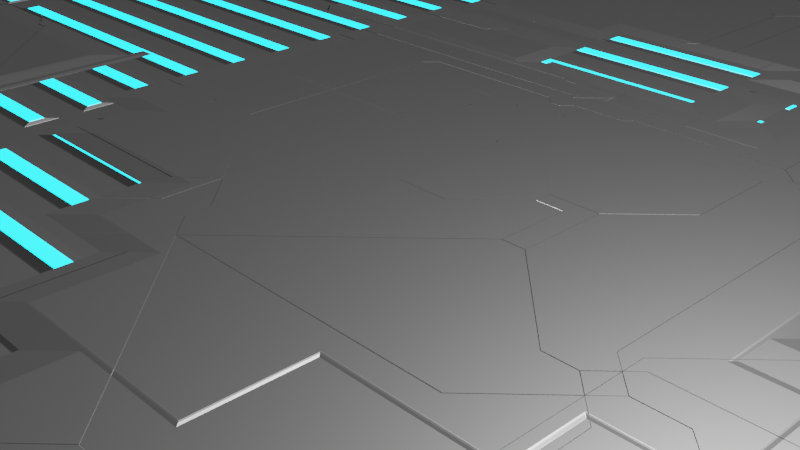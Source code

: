 # Source: floor.blend  (saved by Blender 2.82.7; exported with 4.5.12 LTS)
import bpy
from mathutils import Matrix  # noqa: F401  (used for matrix-valued properties, if any)

bpy.ops.wm.read_factory_settings(use_empty=True)
scene = bpy.context.scene
scene.name = 'Scene'

# ---- collections
col_collection = bpy.data.collections.new('Collection'); scene.collection.children.link(col_collection)

# ---- materials (node trees are filled in below, after node groups)
mat_material_001 = bpy.data.materials.new('Material.001')
mat_material_001.use_transparent_shadow = False

# ---- material node trees
mat_material_001.use_nodes = True; mat_material_001.node_tree.nodes.clear()
_N = mat_material_001.node_tree.nodes; _L = mat_material_001.node_tree.links
n0 = _N.new('ShaderNodeValToRGB'); n0.name = 'ColorRamp'; n0.location = (-583, -18)
while len(n0.color_ramp.elements) > 1: n0.color_ramp.elements.remove(n0.color_ramp.elements[-1])
n0.color_ramp.elements[0].position = 0.5136; n0.color_ramp.elements[0].color = (1.0, 1.0, 1.0, 1.0)
_e = n0.color_ramp.elements.new(0.65); _e.color = (0.0, 0.0, 0.0, 1.0)
n1 = _N.new('ShaderNodeOutputMaterial'); n1.name = 'Material Output'; n1.location = (767, 292)
n2 = _N.new('ShaderNodeMixShader'); n2.name = 'Mix Shader'; n2.location = (492, 584)
n3 = _N.new('ShaderNodeValToRGB'); n3.name = 'ColorRamp.001'; n3.location = (-57, 670)
n3.color_ramp.interpolation = 'CONSTANT'
while len(n3.color_ramp.elements) > 1: n3.color_ramp.elements.remove(n3.color_ramp.elements[-1])
n3.color_ramp.elements[0].position = 0.0; n3.color_ramp.elements[0].color = (0.0, 0.0, 0.0, 1.0)
_e = n3.color_ramp.elements.new(0.5864); _e.color = (1.0, 1.0, 1.0, 1.0)
n4 = _N.new('ShaderNodeTexCoord'); n4.name = 'Texture Coordinate.001'; n4.location = (-1624, -608)
n5 = _N.new('ShaderNodeMapping'); n5.name = 'Mapping.001'; n5.location = (-1414, -591)
n5.width = 240
n6 = _N.new('ShaderNodeBsdfPrincipled'); n6.name = 'Principled BSDF'; n6.location = (71, 300)
n6.width = 251
n6.distribution = 'GGX'
n6.subsurface_method = 'BURLEY'
n6.inputs[0].default_value = (38.26, 38.26, 38.26, 1.0)
n6.inputs[1].default_value = 1.0
n6.inputs[2].default_value = 0.5136
n6.inputs[3].default_value = 1.45
n6.inputs[8].default_value = 1.0
n6.inputs[10].default_value = 50.0
n6.inputs[27].default_value = (0.0, 0.0, 0.0, 1.0)
n6.inputs[28].default_value = 1.0
n7 = _N.new('ShaderNodeTexCoord'); n7.name = 'Texture Coordinate'; n7.location = (-1676, 81)
n8 = _N.new('ShaderNodeMapping'); n8.name = 'Mapping'; n8.location = (-1466, 98)
n8.width = 240
n9 = _N.new('ShaderNodeBump'); n9.name = 'Bump'; n9.location = (-188, -35)
n9.inputs[0].default_value = 0.5833
n9.inputs[1].default_value = 1.0
n9.inputs[2].default_value = 1.0
n10 = _N.new('ShaderNodeTexVoronoi'); n10.name = 'Voronoi Texture'; n10.location = (-1176, 98)
n10.voronoi_dimensions = '4D'
n10.distance = 'CHEBYCHEV'
n10.feature = 'F2'
n10.inputs[2].default_value = 0.05
n11 = _N.new('ShaderNodeBump'); n11.name = 'Bump.002'; n11.location = (-298, -340)
n11.inputs[1].default_value = 1.0
n11.inputs[2].default_value = 1.0
n12 = _N.new('ShaderNodeBump'); n12.name = 'Bump.001'; n12.location = (-233, -819)
n12.inputs[1].default_value = 1.0
n12.inputs[2].default_value = 1.0
n13 = _N.new('ShaderNodeValToRGB'); n13.name = 'ColorRamp.002'; n13.location = (-272, -551)
n13.color_ramp.interpolation = 'CONSTANT'
while len(n13.color_ramp.elements) > 1: n13.color_ramp.elements.remove(n13.color_ramp.elements[-1])
n13.color_ramp.elements[0].position = 0.0; n13.color_ramp.elements[0].color = (0.0, 0.0, 0.0, 1.0)
_e = n13.color_ramp.elements.new(0.7682); _e.color = (0.2423, 0.7706, 1.0, 1.0)
n14 = _N.new('ShaderNodeTexVoronoi'); n14.name = 'Voronoi Texture.002'; n14.location = (-940, -220)
n14.voronoi_dimensions = '4D'
n14.distance = 'CHEBYCHEV'
n14.feature = 'F2'
n14.inputs[1].default_value = 5.0
n14.inputs[2].default_value = 0.05
n14.inputs[8].default_value = 0.5
n15 = _N.new('ShaderNodeTexVoronoi'); n15.name = 'Voronoi Texture.001'; n15.location = (-934, -571)
n15.distance = 'CHEBYCHEV'
n15.feature = 'F2'
n15.inputs[1].default_value = 1.0
n16 = _N.new('ShaderNodeTexBrick'); n16.name = 'Brick Texture'; n16.location = (-501, -759)
n16.squash_frequency = 1
n16.offset = 0.0
n16.squash = 1.7
n16.inputs[4].default_value = 33.6
n16.inputs[5].default_value = 0.1
n16.inputs[6].default_value = 0.5
n16.inputs[7].default_value = -1.0
n16.inputs[8].default_value = 1.0
n17 = _N.new('ShaderNodeBsdfPrincipled'); n17.name = 'Principled BSDF.001'; n17.location = (467, -555)
n17.distribution = 'GGX'
n17.subsurface_method = 'BURLEY'
n17.inputs[0].default_value = (78.81, 78.75, 78.71, 1.0)
n17.inputs[1].default_value = 1.0
n17.inputs[2].default_value = 0.5136
n17.inputs[3].default_value = 1.45
n17.inputs[8].default_value = 1.0
n17.inputs[10].default_value = 100.0
n17.inputs[13].default_value = 0.5273
n17.inputs[28].default_value = 1.0
n18 = _N.new('ShaderNodeBrightContrast'); n18.name = 'Bright/Contrast'; n18.location = (135, -723)
n18.inputs[1].default_value = 2.0
n18.inputs[2].default_value = 10.0
_L.new(n6.outputs[0], n2.inputs[1])
_L.new(n8.outputs[0], n10.inputs[0])
_L.new(n7.outputs[3], n8.inputs[0])
_L.new(n10.outputs[0], n0.inputs[0])
_L.new(n0.outputs[0], n9.inputs[3])
_L.new(n2.outputs[0], n1.inputs[0])
_L.new(n17.outputs[0], n2.inputs[2])
_L.new(n3.outputs[0], n2.inputs[0])
_L.new(n10.outputs[0], n3.inputs[0])
_L.new(n12.outputs[0], n17.inputs[5])
_L.new(n5.outputs[0], n15.inputs[0])
_L.new(n4.outputs[0], n5.inputs[0])
_L.new(n16.outputs[0], n12.inputs[3])
_L.new(n11.outputs[0], n9.inputs[4])
_L.new(n9.outputs[0], n6.inputs[5])
_L.new(n8.outputs[0], n14.inputs[0])
_L.new(n14.outputs[1], n11.inputs[3])
_L.new(n13.outputs[0], n18.inputs[0])
_L.new(n16.outputs[0], n13.inputs[0])
_L.new(n18.outputs[0], n17.inputs[27])
n1.is_active_output = True

# ---- world
world_world = bpy.data.worlds.new('World'); scene.world = world_world
world_world.use_nodes = True; world_world.node_tree.nodes.clear()
_N = world_world.node_tree.nodes; _L = world_world.node_tree.links
n0 = _N.new('ShaderNodeOutputWorld'); n0.name = 'World Output'; n0.location = (300, 300)
n1 = _N.new('ShaderNodeBackground'); n1.name = 'Background'; n1.location = (10, 300)
n1.inputs[0].default_value = (0.05088, 0.05088, 0.05088, 1.0)
_L.new(n1.outputs[0], n0.inputs[0])
n0.is_active_output = True
world_world.color = (0.05088, 0.05088, 0.05088)
world_world.use_sun_shadow = False
world_world.sun_shadow_jitter_overblur = 0.0

# ---- cameras
cam_camera = bpy.data.cameras.new('Camera')
cam_camera.clip_end = 100.0
cam_camera.ortho_scale = 7.314

# ---- lights
light_light = bpy.data.lights.new('Light', 'POINT')
light_light.transmission_factor = 0.0
light_light.energy = 1000.0
light_light.shadow_soft_size = 0.1
light_light.shadow_maximum_resolution = 0.006
light_light.use_absolute_resolution = True

# ---- meshes
me_plane = bpy.data.meshes.new('Plane')
me_plane.from_pydata([(-200.0, -200.0, 0.0), (200.0, -200.0, 0.0), (-200.0, 200.0, 0.0), (200.0, 200.0, 0.0)], [], [(0, 1, 3, 2)])
_uv = me_plane.uv_layers.new(name='UVMap')
_uv.uv.foreach_set('vector', [0.0, 0.0, 1.0, 0.0, 1.0, 1.0, 0.0, 1.0])
me_plane.materials.append(mat_material_001)
me_plane.use_remesh_fix_poles = True
me_plane.use_remesh_preserve_attributes = False
me_plane.use_mirror_vertex_groups = False
me_plane.update()

# ---- objects
ob_light = bpy.data.objects.new('Light', light_light)
ob_camera = bpy.data.objects.new('Camera', cam_camera)
ob_plane = bpy.data.objects.new('Plane', me_plane)
ob_gpencil = bpy.data.objects.new('GPencil', None)

# ---- transforms, parenting, visibility, modifiers, constraints
ob_light.location = (4.076, 1.005, 5.904)
ob_light.rotation_euler = (0.6503, 0.05522, 1.866)
ob_light.lock_rotations_4d = False
ob_light.empty_display_type = 'ARROWS'
ob_light.color = (0.0, 0.0, 0.0, 0.0)
ob_light.lineart.crease_threshold = 0.0
ob_camera.location = (7.359, -6.926, 4.958)
ob_camera.rotation_euler = (1.109, 0.0, 0.8149)
ob_camera.lock_rotations_4d = False
ob_camera.empty_display_type = 'ARROWS'
ob_camera.color = (0.0, 0.0, 0.0, 0.0)
ob_camera.display_type = 'WIRE'
ob_camera.lineart.crease_threshold = 0.0
ob_plane.location = (0.0, 0.0, 0.0)
ob_plane.scale = (0.2683, 0.2683, 0.2683)
ob_plane.lineart.crease_threshold = 0.0
ob_gpencil.location = (0.0, 0.0, 0.0)
ob_gpencil.empty_image_offset = (0.0, 0.0)
ob_gpencil.color = (0.0, 0.0, 0.0, 1.0)
ob_gpencil.lineart.crease_threshold = 0.0

# ---- collection membership
col_collection.objects.link(ob_light)
col_collection.objects.link(ob_camera)
col_collection.objects.link(ob_plane)
col_collection.objects.link(ob_gpencil)

# ---- scene / render settings (as saved in the file)
scene.camera = ob_camera
scene.frame_start = 1; scene.frame_end = 250; scene.frame_set(2)
scene.render.engine = 'BLENDER_EEVEE_NEXT'
scene.cycles.use_denoising = False
scene.cycles.samples = 128
scene.cycles.sampling_pattern = 'TABULATED_SOBOL'
scene.cycles.use_adaptive_sampling = False
scene.cycles.use_light_tree = False
scene.view_settings.view_transform = 'Filmic'
bpy.context.view_layer.update()
